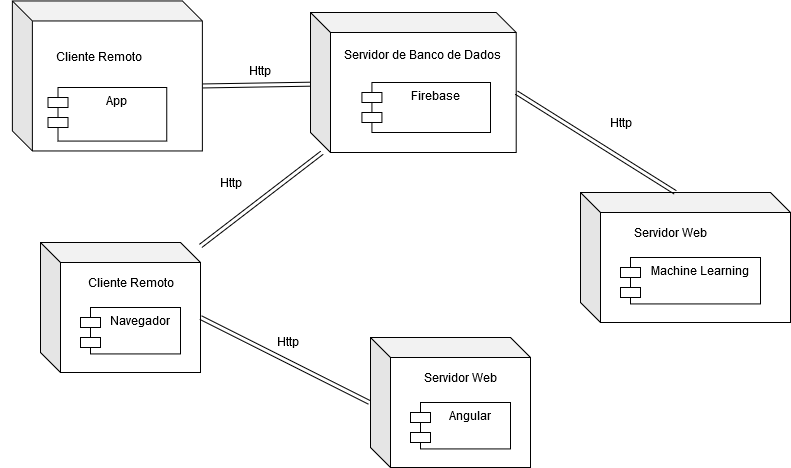

The diagram above was exported from draw.io. Its source (the exported page's mxGraphModel, read from the mxfile embedded in the PNG):
<mxGraphModel dx="868" dy="479" grid="1" gridSize="10" guides="1" tooltips="1" connect="1" arrows="1" fold="1" page="1" pageScale="1" pageWidth="827" pageHeight="1169" math="0" shadow="0">
  <root>
    <mxCell id="0" />
    <mxCell id="1" parent="0" />
    <mxCell id="JJg-KSWFkLk-NNYm0jlP-3" value="" style="group" vertex="1" connectable="0" parent="1">
      <mxGeometry x="50" y="130" width="190" height="150" as="geometry" />
    </mxCell>
    <mxCell id="JJg-KSWFkLk-NNYm0jlP-1" value="" style="shape=cube;whiteSpace=wrap;html=1;boundedLbl=1;backgroundOutline=1;darkOpacity=0.05;darkOpacity2=0.1;" vertex="1" parent="JJg-KSWFkLk-NNYm0jlP-3">
      <mxGeometry x="11.875" y="-11.538461538461537" width="190" height="150" as="geometry" />
    </mxCell>
    <mxCell id="JJg-KSWFkLk-NNYm0jlP-2" value="App" style="shape=module;align=left;spacingLeft=20;align=center;verticalAlign=top;" vertex="1" parent="JJg-KSWFkLk-NNYm0jlP-3">
      <mxGeometry x="47.5" y="75" width="118.75" height="53.57142857142857" as="geometry" />
    </mxCell>
    <mxCell id="JJg-KSWFkLk-NNYm0jlP-4" value="Cliente Remoto" style="text;html=1;align=center;verticalAlign=middle;resizable=0;points=[];autosize=1;" vertex="1" parent="JJg-KSWFkLk-NNYm0jlP-3">
      <mxGeometry x="47.5" y="34.285714285714285" width="100" height="20" as="geometry" />
    </mxCell>
    <mxCell id="JJg-KSWFkLk-NNYm0jlP-11" value="" style="group" vertex="1" connectable="0" parent="1">
      <mxGeometry x="90" y="360" width="160" height="130" as="geometry" />
    </mxCell>
    <mxCell id="JJg-KSWFkLk-NNYm0jlP-5" value="" style="group" vertex="1" connectable="0" parent="JJg-KSWFkLk-NNYm0jlP-11">
      <mxGeometry width="160" height="130" as="geometry" />
    </mxCell>
    <mxCell id="JJg-KSWFkLk-NNYm0jlP-6" value="" style="shape=cube;whiteSpace=wrap;html=1;boundedLbl=1;backgroundOutline=1;darkOpacity=0.05;darkOpacity2=0.1;" vertex="1" parent="JJg-KSWFkLk-NNYm0jlP-5">
      <mxGeometry width="160" height="130" as="geometry" />
    </mxCell>
    <mxCell id="JJg-KSWFkLk-NNYm0jlP-10" value="" style="group" vertex="1" connectable="0" parent="JJg-KSWFkLk-NNYm0jlP-5">
      <mxGeometry x="40" y="29.714285714285715" width="100" height="81.71428571428572" as="geometry" />
    </mxCell>
    <mxCell id="JJg-KSWFkLk-NNYm0jlP-9" value="" style="group" vertex="1" connectable="0" parent="JJg-KSWFkLk-NNYm0jlP-10">
      <mxGeometry width="100" height="81.71428571428572" as="geometry" />
    </mxCell>
    <mxCell id="JJg-KSWFkLk-NNYm0jlP-7" value="Navegador" style="shape=module;align=left;spacingLeft=20;align=center;verticalAlign=top;" vertex="1" parent="JJg-KSWFkLk-NNYm0jlP-9">
      <mxGeometry y="35.285714285714285" width="100" height="46.42857142857143" as="geometry" />
    </mxCell>
    <mxCell id="JJg-KSWFkLk-NNYm0jlP-8" value="Cliente Remoto" style="text;html=1;align=center;verticalAlign=middle;resizable=0;points=[];autosize=1;" vertex="1" parent="JJg-KSWFkLk-NNYm0jlP-9">
      <mxGeometry width="100" height="20" as="geometry" />
    </mxCell>
    <mxCell id="JJg-KSWFkLk-NNYm0jlP-16" style="shape=link;rounded=0;orthogonalLoop=1;jettySize=auto;html=1;entryX=-0.006;entryY=0.5;entryDx=0;entryDy=0;entryPerimeter=0;exitX=0;exitY=0;exitDx=160;exitDy=75;exitPerimeter=0;" edge="1" parent="1" source="JJg-KSWFkLk-NNYm0jlP-6" target="JJg-KSWFkLk-NNYm0jlP-13">
      <mxGeometry relative="1" as="geometry" />
    </mxCell>
    <mxCell id="JJg-KSWFkLk-NNYm0jlP-17" value="" style="group" vertex="1" connectable="0" parent="1">
      <mxGeometry x="420" y="455" width="160" height="130" as="geometry" />
    </mxCell>
    <mxCell id="JJg-KSWFkLk-NNYm0jlP-12" value="" style="group" vertex="1" connectable="0" parent="JJg-KSWFkLk-NNYm0jlP-17">
      <mxGeometry width="160" height="130" as="geometry" />
    </mxCell>
    <mxCell id="JJg-KSWFkLk-NNYm0jlP-13" value="" style="shape=cube;whiteSpace=wrap;html=1;boundedLbl=1;backgroundOutline=1;darkOpacity=0.05;darkOpacity2=0.1;" vertex="1" parent="JJg-KSWFkLk-NNYm0jlP-12">
      <mxGeometry width="160" height="130" as="geometry" />
    </mxCell>
    <mxCell id="JJg-KSWFkLk-NNYm0jlP-14" value="Angular" style="shape=module;align=left;spacingLeft=20;align=center;verticalAlign=top;" vertex="1" parent="JJg-KSWFkLk-NNYm0jlP-12">
      <mxGeometry x="40" y="65" width="100" height="46.42857142857143" as="geometry" />
    </mxCell>
    <mxCell id="JJg-KSWFkLk-NNYm0jlP-15" value="Servidor Web" style="text;html=1;align=center;verticalAlign=middle;resizable=0;points=[];autosize=1;" vertex="1" parent="JJg-KSWFkLk-NNYm0jlP-12">
      <mxGeometry x="45" y="29.714285714285715" width="90" height="20" as="geometry" />
    </mxCell>
    <mxCell id="JJg-KSWFkLk-NNYm0jlP-18" value="" style="group" vertex="1" connectable="0" parent="1">
      <mxGeometry x="360" y="130" width="225" height="140" as="geometry" />
    </mxCell>
    <mxCell id="JJg-KSWFkLk-NNYm0jlP-19" value="" style="shape=cube;whiteSpace=wrap;html=1;boundedLbl=1;backgroundOutline=1;darkOpacity=0.05;darkOpacity2=0.1;" vertex="1" parent="JJg-KSWFkLk-NNYm0jlP-18">
      <mxGeometry width="205.71428571428575" height="140" as="geometry" />
    </mxCell>
    <mxCell id="JJg-KSWFkLk-NNYm0jlP-20" value="Firebase" style="shape=module;align=left;spacingLeft=20;align=center;verticalAlign=top;" vertex="1" parent="JJg-KSWFkLk-NNYm0jlP-18">
      <mxGeometry x="51.42857142857144" y="70" width="128.57142857142858" height="50" as="geometry" />
    </mxCell>
    <mxCell id="JJg-KSWFkLk-NNYm0jlP-21" value="Servidor de Banco de Dados" style="text;html=1;align=center;verticalAlign=middle;resizable=0;points=[];autosize=1;" vertex="1" parent="JJg-KSWFkLk-NNYm0jlP-18">
      <mxGeometry x="27.49857142857143" y="32" width="170" height="20" as="geometry" />
    </mxCell>
    <mxCell id="JJg-KSWFkLk-NNYm0jlP-24" style="edgeStyle=none;shape=link;rounded=0;orthogonalLoop=1;jettySize=auto;html=1;entryX=0;entryY=0;entryDx=190;entryDy=85;entryPerimeter=0;" edge="1" parent="1" source="JJg-KSWFkLk-NNYm0jlP-19" target="JJg-KSWFkLk-NNYm0jlP-1">
      <mxGeometry relative="1" as="geometry">
        <mxPoint x="300" y="198" as="targetPoint" />
      </mxGeometry>
    </mxCell>
    <mxCell id="JJg-KSWFkLk-NNYm0jlP-25" style="edgeStyle=none;shape=link;rounded=0;orthogonalLoop=1;jettySize=auto;html=1;" edge="1" parent="1" source="JJg-KSWFkLk-NNYm0jlP-19" target="JJg-KSWFkLk-NNYm0jlP-6">
      <mxGeometry relative="1" as="geometry" />
    </mxCell>
    <mxCell id="JJg-KSWFkLk-NNYm0jlP-26" value="" style="group" vertex="1" connectable="0" parent="1">
      <mxGeometry x="630" y="310" width="210" height="130" as="geometry" />
    </mxCell>
    <mxCell id="JJg-KSWFkLk-NNYm0jlP-27" value="" style="group" vertex="1" connectable="0" parent="JJg-KSWFkLk-NNYm0jlP-26">
      <mxGeometry width="210" height="130" as="geometry" />
    </mxCell>
    <mxCell id="JJg-KSWFkLk-NNYm0jlP-28" value="" style="shape=cube;whiteSpace=wrap;html=1;boundedLbl=1;backgroundOutline=1;darkOpacity=0.05;darkOpacity2=0.1;" vertex="1" parent="JJg-KSWFkLk-NNYm0jlP-27">
      <mxGeometry width="210" height="130" as="geometry" />
    </mxCell>
    <mxCell id="JJg-KSWFkLk-NNYm0jlP-29" value="Machine Learning" style="shape=module;align=left;spacingLeft=20;align=center;verticalAlign=top;" vertex="1" parent="JJg-KSWFkLk-NNYm0jlP-27">
      <mxGeometry x="40" y="65" width="140" height="46.43" as="geometry" />
    </mxCell>
    <mxCell id="JJg-KSWFkLk-NNYm0jlP-30" value="Servidor Web" style="text;html=1;align=center;verticalAlign=middle;resizable=0;points=[];autosize=1;" vertex="1" parent="JJg-KSWFkLk-NNYm0jlP-27">
      <mxGeometry x="45" y="29.714285714285715" width="90" height="20" as="geometry" />
    </mxCell>
    <mxCell id="JJg-KSWFkLk-NNYm0jlP-31" style="edgeStyle=none;shape=link;rounded=0;orthogonalLoop=1;jettySize=auto;html=1;entryX=0;entryY=0;entryDx=205.71428571428575;entryDy=80;entryPerimeter=0;exitX=0;exitY=0;exitDx=95;exitDy=0;exitPerimeter=0;" edge="1" parent="1" source="JJg-KSWFkLk-NNYm0jlP-28" target="JJg-KSWFkLk-NNYm0jlP-19">
      <mxGeometry relative="1" as="geometry" />
    </mxCell>
    <mxCell id="JJg-KSWFkLk-NNYm0jlP-32" value="Http" style="text;html=1;align=center;verticalAlign=middle;resizable=0;points=[];autosize=1;" vertex="1" parent="1">
      <mxGeometry x="289" y="178" width="40" height="20" as="geometry" />
    </mxCell>
    <mxCell id="JJg-KSWFkLk-NNYm0jlP-33" value="Http" style="text;html=1;align=center;verticalAlign=middle;resizable=0;points=[];autosize=1;" vertex="1" parent="1">
      <mxGeometry x="650" y="230" width="40" height="20" as="geometry" />
    </mxCell>
    <mxCell id="JJg-KSWFkLk-NNYm0jlP-34" value="Http" style="text;html=1;align=center;verticalAlign=middle;resizable=0;points=[];autosize=1;" vertex="1" parent="1">
      <mxGeometry x="260" y="290" width="40" height="20" as="geometry" />
    </mxCell>
    <mxCell id="JJg-KSWFkLk-NNYm0jlP-35" value="Http" style="text;html=1;align=center;verticalAlign=middle;resizable=0;points=[];autosize=1;" vertex="1" parent="1">
      <mxGeometry x="317" y="449" width="40" height="20" as="geometry" />
    </mxCell>
  </root>
</mxGraphModel>